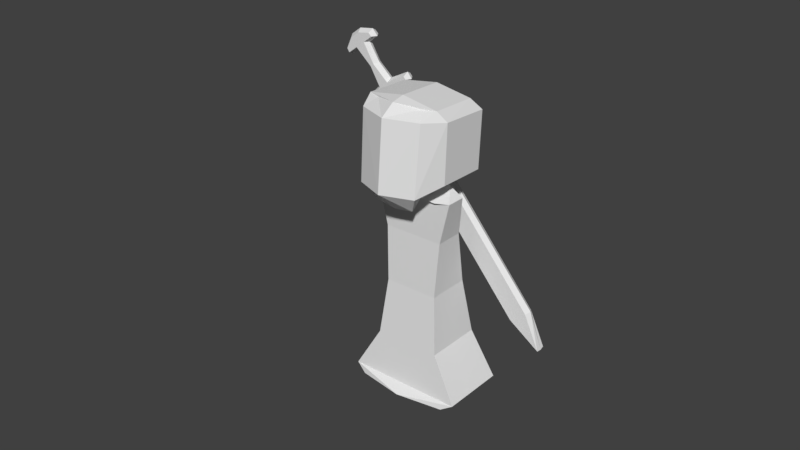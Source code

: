 # Source: sChar_2_bones.blend  (saved by Blender 2.78.0; exported with 4.5.12 LTS)
import bpy
from mathutils import Matrix  # noqa: F401  (used for matrix-valued properties, if any)

bpy.ops.wm.read_factory_settings(use_empty=True)
scene = bpy.context.scene
scene.name = 'Scene'

# ---- collections
col_collection_1 = bpy.data.collections.new('Collection 1'); scene.collection.children.link(col_collection_1)

# ---- world
world_world = bpy.data.worlds.new('World'); scene.world = world_world
world_world.color = (0.05088, 0.05088, 0.05088)
world_world.use_sun_shadow = False
world_world.sun_shadow_jitter_overblur = 0.0
world_world.cycles.sampling_method = 'MANUAL'

# ---- meshes
me_cube = bpy.data.meshes.new('Cube')
me_cube.from_pydata([(-2.399, 1.059, -7.049), (-2.399, 0.8318, -7.049), (-2.398, 0.8318, -6.825), (-2.398, 0.8318, -5.877), (-2.398, 1.059, -6.825), (-2.398, 1.059, -5.877), (-2.153, 1.059, -6.92), (-2.153, 0.8318, -6.92), (-2.141, 0.8318, -6.825), (-2.141, 1.059, -6.825), (-2.295, 0.8318, -5.641), (-2.295, 1.059, -5.641), (-1.914, 0.8318, -5.798), (-1.914, 1.059, -5.798), (-1.914, 0.8318, -5.721), (-1.914, 1.059, -5.721), (-2.295, 0.8318, -0.3056), (-2.295, 1.059, -0.3056), (-2.474, 1.059, -6.339), (-2.474, 0.8318, -6.339), (-2.353, 0.9455, -6.772), (-2.348, 0.9455, -5.926), (-2.384, 0.9455, -7.118), (-2.089, 0.9455, -6.778), (-2.096, 0.9455, -6.961), (-2.24, 0.9455, -5.597), (-1.86, 0.9455, -5.842), (-1.86, 0.9455, -5.676), (-2.225, 0.9455, -0.2962), (-2.404, 0.9455, -6.339), (-2.523, 0.8318, -7.049), (-2.523, 1.059, -7.049), (-2.646, 1.059, -7.049), (-2.646, 0.8318, -7.049), (-2.647, 0.8318, -6.825), (-2.647, 0.8318, -5.877), (-2.647, 1.059, -6.825), (-2.647, 1.059, -5.877), (-2.523, 1.059, -6.825), (-2.523, 1.059, -5.877), (-2.523, 0.8318, -6.825), (-2.523, 0.8318, -5.877), (-2.892, 1.059, -6.92), (-2.892, 0.8318, -6.92), (-2.904, 0.8318, -6.825), (-2.904, 1.059, -6.825), (-2.75, 0.8318, -5.641), (-2.75, 1.059, -5.641), (-2.523, 1.059, -5.641), (-2.523, 0.8318, -5.641), (-3.131, 0.8318, -5.798), (-3.131, 1.059, -5.798), (-3.131, 0.8318, -5.721), (-3.131, 1.059, -5.721), (-2.75, 0.8318, -0.3056), (-2.75, 1.059, -0.3056), (-2.523, 1.059, 0.5284), (-2.523, 0.8318, 0.5284), (-2.571, 1.059, -6.339), (-2.571, 0.8318, -6.339), (-2.523, 0.8318, -6.351), (-2.523, 1.059, -6.351), (-2.523, 0.9455, -7.119), (-2.692, 0.9455, -6.772), (-2.698, 0.9455, -5.926), (-2.662, 0.9455, -7.118), (-2.956, 0.9455, -6.778), (-2.949, 0.9455, -6.961), (-2.805, 0.9455, -5.597), (-3.186, 0.9455, -5.842), (-3.186, 0.9455, -5.676), (-2.82, 0.9455, -0.2962), (-2.523, 0.9455, 0.5469), (-2.641, 0.9455, -6.339), (-4.587, 0.7347, -4.447), (-4.432, -0.7957, -4.802), (-3.055, -0.7789, -3.414), (-3.49, -1.001, -3.602), (-3.248, 0.4971, -3.593), (-3.811, 0.6387, -3.463), (-4.595, 0.5805, -4.75), (-4.394, -0.5363, -5.017), (-3.2, -0.4621, -3.589), (-3.825, -0.4404, -3.548), (-4.624, -0.3538, -4.562), (-4.62, -0.4488, -4.846), (-1.935, 0.5585, -1.534), (-1.938, -0.4001, -1.596), (-2.733, -0.2716, -2.541), (-3.483, -0.2395, -3.158), (-2.732, 0.3565, -2.5), (-3.482, 0.1881, -3.13), (-1.278, 0.6915, -0.4208), (-1.281, -0.6028, -0.5046), (-1.137, 0.6941, 0.7087), (-1.14, -0.7738, 0.6137), (-0.8335, 0.6875, 0.6827), (-0.8416, -0.8435, 0.578), (-3.219, -0.304, -3.323), (-3.395, 0.1487, -3.466), (-3.884, -1.048, -5.254), (-3.813, 0.7716, -5.049), (-3.018, 0.8066, -5.621), (-3.311, -0.7443, -5.641), (-2.369, -0.7474, -3.927), (-2.414, -0.9513, -4.407), (-2.561, 0.5286, -4.107), (-2.287, 0.7086, -4.604), (-2.904, 0.5128, -3.85), (-3.06, 0.6747, -4.048), (-2.672, -0.7666, -3.618), (-2.964, -1.254, -4.037), (-4.016, -0.7123, -5.41), (-4.025, 0.6173, -5.341), (-3.296, 0.64, -5.721), (-3.544, -0.4972, -5.654), (-2.514, -0.4306, -4.102), (-2.301, -0.3705, -4.689), (-3.054, -0.2818, -5.737), (-4.051, -0.4119, -5.438), (-2.857, -0.4464, -3.846), (-3.322, -0.3892, -5.818), (-1.45, -0.3777, -1.961), (-1.448, 0.5809, -1.899), (-0.96, 0.6032, -2.264), (-0.9625, -0.3554, -2.326), (-1.652, -0.222, -3.35), (-2.035, -0.1731, -4.242), (-1.65, 0.4061, -3.309), (-2.034, 0.2545, -4.214), (-2.191, 0.3813, -2.905), (-2.762, 0.2216, -3.677), (-2.193, -0.2468, -2.945), (-2.763, -0.2059, -3.705), (-0.6851, -0.5755, -0.9508), (-0.6818, 0.7188, -0.867), (-0.08545, 0.7461, -1.313), (-0.08882, -0.5481, -1.397), (-0.09367, -0.7258, -0.1696), (-0.08984, 0.7421, -0.07459), (0.9569, 0.7901, -0.8579), (0.9531, -0.6778, -0.953), (-0.00474, -0.9772, -0.06622), (-0.04994, 0.9009, -0.01153), (0.8474, 0.7645, -0.5751), (0.8392, -0.7664, -0.6798), (-2.263, -0.2601, -4.038), (-2.378, 0.1953, -4.227), (-2.89, 0.1724, -3.852), (-2.745, -0.2817, -3.685)], [], [(2, 1, 7, 8), (61, 39, 5, 18), (29, 21, 3, 19), (23, 8, 7, 24), (20, 2, 8, 23), (2, 40, 30, 1), (5, 39, 48, 11), (38, 4, 0, 31), (19, 3, 41, 60), (62, 22, 1, 30), (22, 0, 6, 24), (0, 4, 9, 6), (49, 10, 16, 57), (10, 3, 12, 14), (41, 3, 10, 49), (26, 13, 15, 27), (5, 11, 15, 13), (21, 5, 13, 26), (25, 10, 14, 27), (28, 72, 57, 16), (11, 48, 56, 17), (25, 11, 17, 28), (2, 19, 60, 40), (20, 29, 19, 2), (38, 61, 18, 4), (4, 18, 29, 20), (10, 25, 28, 16), (17, 56, 72, 28), (11, 25, 27, 15), (3, 21, 26, 12), (12, 26, 27, 14), (1, 22, 24, 7), (31, 0, 22, 62), (4, 20, 23, 9), (9, 23, 24, 6), (18, 5, 21, 29), (34, 44, 43, 33), (61, 58, 37, 39), (73, 59, 35, 64), (66, 67, 43, 44), (63, 66, 44, 34), (34, 33, 30, 40), (37, 47, 48, 39), (38, 31, 32, 36), (59, 60, 41, 35), (62, 30, 33, 65), (65, 67, 42, 32), (32, 42, 45, 36), (49, 57, 54, 46), (46, 52, 50, 35), (41, 49, 46, 35), (69, 70, 53, 51), (37, 51, 53, 47), (64, 69, 51, 37), (68, 70, 52, 46), (71, 54, 57, 72), (47, 55, 56, 48), (68, 71, 55, 47), (34, 40, 60, 59), (63, 34, 59, 73), (38, 36, 58, 61), (36, 63, 73, 58), (46, 54, 71, 68), (55, 71, 72, 56), (47, 53, 70, 68), (35, 50, 69, 64), (50, 52, 70, 69), (33, 43, 67, 65), (31, 62, 65, 32), (36, 45, 66, 63), (45, 42, 67, 66), (58, 73, 64, 37), (100, 75, 81, 112), (108, 109, 79, 78), (82, 83, 77, 76), (85, 119, 112, 81), (120, 82, 76, 110), (83, 79, 74, 84), (111, 77, 75, 100), (79, 109, 101, 74), (76, 77, 111, 110), (84, 74, 80, 85), (74, 101, 113, 80), (75, 84, 85, 81), (77, 83, 84, 75), (108, 78, 82, 120), (80, 113, 119, 85), (78, 79, 83, 82), (130, 131, 91, 90), (90, 91, 89, 88), (130, 90, 86, 123), (90, 88, 87, 86), (133, 89, 98, 149), (88, 132, 122, 87), (88, 89, 133, 132), (87, 122, 134, 93), (92, 93, 95, 94), (123, 86, 92, 135), (86, 87, 93, 92), (94, 95, 97, 96), (135, 92, 94, 139), (93, 134, 138, 95), (143, 96, 97, 142), (139, 94, 96, 143), (95, 138, 142, 97), (99, 148, 149, 98), (91, 131, 148, 99), (89, 91, 99, 98), (100, 112, 115, 103), (108, 106, 107, 109), (116, 104, 105, 117), (121, 115, 112, 119), (120, 110, 104, 116), (117, 118, 102, 107), (111, 100, 103, 105), (107, 102, 101, 109), (104, 110, 111, 105), (118, 121, 114, 102), (102, 114, 113, 101), (103, 115, 121, 118), (105, 103, 118, 117), (108, 120, 116, 106), (114, 121, 119, 113), (106, 116, 117, 107), (130, 128, 129, 131), (128, 126, 127, 129), (130, 123, 124, 128), (128, 124, 125, 126), (133, 149, 146, 127), (126, 125, 122, 132), (126, 132, 133, 127), (125, 137, 134, 122), (136, 140, 141, 137), (123, 135, 136, 124), (124, 136, 137, 125), (140, 144, 145, 141), (135, 139, 140, 136), (137, 141, 138, 134), (143, 142, 145, 144), (139, 143, 144, 140), (141, 145, 142, 138), (147, 146, 149, 148), (129, 147, 148, 131), (127, 146, 147, 129)])
me_cube.materials.append(None)
me_cube.use_remesh_preserve_volume = False
me_cube.use_remesh_preserve_attributes = False
me_cube.use_mirror_vertex_groups = False
me_cube.update()
arm_armature = bpy.data.armatures.new('Armature')  # bones are not reproduced

# ---- objects
ob_armature = bpy.data.objects.new('Armature', arm_armature)
ob_cube_001 = bpy.data.objects.new('Cube.001', me_cube)

# ---- transforms, parenting, visibility, modifiers, constraints
ob_armature.location = (0.0, 0.0, 0.0)
ob_armature.show_in_front = True
ob_armature.lineart.crease_threshold = 0.0
ob_cube_001.parent = ob_armature
ob_cube_001.location = (-7.153e-07, 2.384e-07, 2.861e-06)
ob_cube_001.rotation_euler = (-0.06662, -3.785, -0.003247)
ob_cube_001.scale = (1.36, 1.36, 1.36)
ob_cube_001.lineart.crease_threshold = 0.0
_vg = ob_cube_001.vertex_groups.new(name='feet')
for _i, _w in zip([86, 87, 88, 90, 92, 93, 94, 95, 96, 97, 122, 123, 124, 125, 126, 128, 134, 135, 136, 137, 138, 139, 140, 141, 142, 143, 144, 145], [0.5212, 0.7374, 0.05573, 0.03928, 0.9539, 0.9685, 0.9863, 0.9898, 0.9897, 0.9918, 0.204, 0.5021, 0.5212, 0.7374, 0.05492, 0.03757, 0.9599, 0.9672, 0.9539, 0.9685, 0.9938, 0.9937, 0.9863, 0.9898, 0.996, 0.9945, 0.9897, 0.9918]): _vg.add([_i], _w, 'REPLACE')
_vg = ob_cube_001.vertex_groups.new(name='stomach')
for _i, _w in zip([86, 87, 88, 89, 90, 91, 92, 93, 98, 99, 122, 123, 124, 125, 126, 127, 128, 129, 130, 132, 133, 134, 135, 136, 137, 146, 147, 149], [1.0, 1.0, 0.1355, 0.168, 0.2406, 0.1965, 0.04155, 0.01195, 0.1105, 0.1152, 0.817, 0.6753, 1.0, 1.0, 0.0, 0.06474, 0.1145, 0.04864, 0.1823, 0.0, 0.02266, 0.02959, 0.01547, 0.04148, 0.01185, 0.05202, 0.0092, 0.02373]): _vg.add([_i], _w, 'REPLACE')
_vg = ob_cube_001.vertex_groups.new(name='chest')
for _i, _w in zip([78, 88, 89, 90, 91, 98, 99, 120, 126, 127, 128, 129, 130, 131, 132, 133, 146, 147, 148, 149], [0.0, 0.9126, 1.0, 1.0, 1.0, 0.9288, 0.9711, 0.0824, 0.9768, 0.0782, 1.0, 1.0, 1.0, 1.0, 0.9256, 1.0, 1.0, 0.2609, 0.9538, 1.0]): _vg.add([_i], _w, 'REPLACE')
_vg = ob_cube_001.vertex_groups.new(name='head')
for _i, _w in zip([74, 75, 76, 77, 78, 79, 80, 81, 82, 83, 84, 85, 88, 89, 91, 98, 99, 100, 101, 102, 103, 104, 105, 106, 107, 108, 109, 110, 111, 112, 113, 114, 115, 116, 117, 118, 119, 120, 121, 127, 129, 131, 133, 146, 147, 148, 149], [1.0, 1.0, 1.0, 1.0, 1.0, 1.0, 1.0, 1.0, 1.0, 1.0, 1.0, 1.0, 0.01512, 0.0, 0.1055, 0.0, 0.1235, 1.0, 1.0, 1.0, 1.0, 1.0, 1.0, 1.0, 1.0, 1.0, 1.0, 1.0, 1.0, 1.0, 1.0, 1.0, 1.0, 1.0, 1.0, 1.0, 1.0, 1.0, 1.0, 0.0615, 0.0, 0.0, 0.0, 0.0, 0.04762, 0.0, 0.0]): _vg.add([_i], _w, 'REPLACE')
_vg = ob_cube_001.vertex_groups.new(name='upperarm')
for _i, _w in zip([126, 127, 128, 129, 146, 147, 149], [0.0, 0.0, 0.0, 0.0, 0.0, 0.0, 0.0]): _vg.add([_i], _w, 'REPLACE')
_vg = ob_cube_001.vertex_groups.new(name='forearm')
for _i, _w in zip([0, 1, 2, 3, 4, 5, 6, 7, 8, 9, 11, 12, 13, 14, 15, 18, 19, 20, 21, 22, 23, 24, 26, 27, 29, 30, 31, 32, 33, 34, 35, 36, 37, 38, 39, 40, 41, 42, 43, 44, 45, 46, 47, 48, 49, 58, 59, 60, 61, 62, 63, 64, 65, 66, 67, 68, 73], [0.0, 0.0, 0.0, 0.0, 0.0, 0.0, 0.0, 0.0, 0.0, 0.0, 0.0, 0.06245, 0.09848, 0.06291, 0.1203, 0.0, 0.0, 0.0, 0.0, 0.0, 0.05601, 0.0, 0.07887, 0.0884, 0.0, 0.0, 0.0, 0.0, 0.0, 0.0, 0.0, 0.0, 0.0, 0.0, 0.0, 0.0, 0.0, 0.0, 0.0, 0.0, 0.0, 0.0, 0.0, 0.0, 0.0, 0.0, 0.0, 0.0, 0.0, 0.0, 0.0, 0.0, 0.0, 0.0, 0.0, 0.0, 0.0]): _vg.add([_i], _w, 'REPLACE')
_vg = ob_cube_001.vertex_groups.new(name='hand')
for _i, _w in zip([0, 1, 2, 3, 4, 5, 6, 7, 8, 9, 10, 11, 12, 13, 14, 15, 16, 17, 18, 19, 20, 21, 22, 23, 24, 25, 26, 27, 28, 29, 30, 31, 32, 33, 34, 35, 36, 37, 38, 39, 40, 41, 42, 43, 44, 45, 46, 47, 48, 49, 50, 51, 52, 53, 54, 55, 56, 57, 58, 59, 60, 61, 62, 63, 64, 65, 66, 67, 68, 69, 70, 71, 72, 73], [1.0, 1.0, 1.0, 1.0, 1.0, 1.0, 1.0, 1.0, 1.0, 1.0, 1.0, 1.0, 1.0, 1.0, 1.0, 1.0, 0.9989, 0.9988, 1.0, 1.0, 1.0, 1.0, 1.0, 1.0, 1.0, 1.0, 1.0, 1.0, 0.9989, 1.0, 1.0, 1.0, 1.0, 1.0, 1.0, 0.9827, 1.0, 1.0, 1.0, 1.0, 1.0, 1.0, 1.0, 1.0, 1.0, 1.0, 0.9994, 0.9995, 0.9999, 0.9997, 0.9943, 0.9932, 0.9951, 0.9947, 0.999, 0.999, 0.999, 0.9988, 1.0, 1.0, 1.0, 1.0, 1.0, 1.0, 0.9735, 1.0, 1.0, 1.0, 0.9995, 0.9937, 0.995, 0.999, 0.9989, 1.0]): _vg.add([_i], _w, 'REPLACE')
_m = ob_cube_001.modifiers.new('Armature', 'ARMATURE')
_m.object = ob_armature

# ---- collection membership
col_collection_1.objects.link(ob_armature)
col_collection_1.objects.link(ob_cube_001)

# ---- scene / render settings (as saved in the file)
scene.frame_start = 1; scene.frame_end = 20; scene.frame_set(8)
scene.render.engine = 'BLENDER_EEVEE_NEXT'
scene.render.resolution_percentage = 50
scene.render.dither_intensity = 0.0
scene.cycles.use_denoising = False
scene.cycles.samples = 128
scene.cycles.sampling_pattern = 'TABULATED_SOBOL'
scene.cycles.light_sampling_threshold = 0.0
scene.cycles.use_adaptive_sampling = False
scene.cycles.use_light_tree = False
scene.cycles.blur_glossy = 0.0
scene.cycles.sample_clamp_indirect = 0.0
scene.view_settings.view_transform = 'Standard'
bpy.context.view_layer.update()

# ---- added for rendering (the .blend has no active camera and no usable light): camera, sun
cam_auto = bpy.data.cameras.new('AutoCamera')
cam_auto.lens = 50.0
cam_auto.sensor_width = 36.0
cam_auto.clip_end = 1000.0
ob_auto_camera = bpy.data.objects.new('AutoCamera', cam_auto)
scene.collection.objects.link(ob_auto_camera)
ob_auto_camera.location = (17.0932, -21.6842, 19.1594)
ob_auto_camera.rotation_euler = (1.09748, -7.21219e-08, 0.694738)
scene.camera = ob_auto_camera
light_auto_sun = bpy.data.lights.new('AutoSun', 'SUN')
light_auto_sun.energy = 3.0
light_auto_sun.angle = 0.0523599
ob_auto_sun = bpy.data.objects.new('AutoSun', light_auto_sun)
scene.collection.objects.link(ob_auto_sun)
ob_auto_sun.rotation_euler = (0.872665, 0.174533, 0.523599)
bpy.context.view_layer.update()
